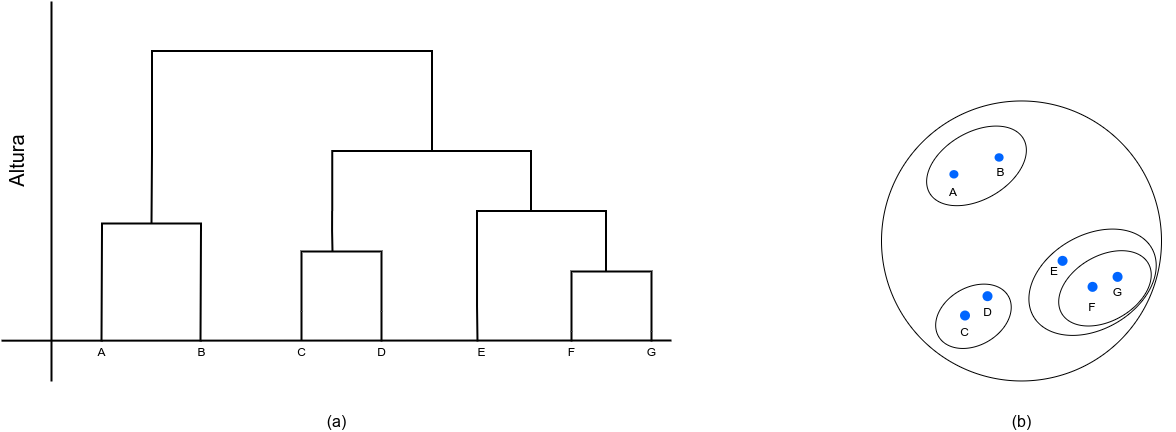

The diagram above was exported from draw.io. Its source (the exported page's mxGraphModel, read from the mxfile embedded in the PNG):
<mxGraphModel dx="1296" dy="956" grid="1" gridSize="10" guides="1" tooltips="1" connect="1" arrows="1" fold="1" page="1" pageScale="1" pageWidth="827" pageHeight="1169" math="0" shadow="0">
  <root>
    <mxCell id="0" />
    <mxCell id="1" parent="0" />
    <mxCell id="2" value="" style="ellipse;whiteSpace=wrap;html=1;aspect=fixed;" vertex="1" parent="1">
      <mxGeometry x="1030" y="229.47" width="280" height="280" as="geometry" />
    </mxCell>
    <mxCell id="3" value="" style="group" vertex="1" connectable="0" parent="1">
      <mxGeometry x="1193.9187298107781" y="363.70417437700576" width="129.09127018922194" height="106.29165124598848" as="geometry" />
    </mxCell>
    <mxCell id="4" value="" style="ellipse;whiteSpace=wrap;html=1;rotation=-30;" vertex="1" parent="3">
      <mxGeometry x="-21.148729810778036" y="-0.0041743770057678375" width="136.58" height="94.08" as="geometry" />
    </mxCell>
    <mxCell id="5" value="" style="ellipse;whiteSpace=wrap;html=1;rotation=-30;" vertex="1" parent="3">
      <mxGeometry x="9.551270189221896" y="20.64582562299421" width="100" height="65" as="geometry" />
    </mxCell>
    <mxCell id="6" value="" style="group" vertex="1" connectable="0" parent="3">
      <mxGeometry x="17.141270189221927" y="46.64582562299421" width="60" height="40" as="geometry" />
    </mxCell>
    <mxCell id="7" value="" style="shape=ellipse;fillColor=#0065FF;strokeColor=none;html=1;sketch=0;" vertex="1" parent="6">
      <mxGeometry x="25" width="10" height="10" as="geometry" />
    </mxCell>
    <mxCell id="8" value="F" style="text;html=1;strokeColor=none;fillColor=none;align=center;verticalAlign=middle;whiteSpace=wrap;rounded=0;" vertex="1" parent="6">
      <mxGeometry y="10" width="60" height="30" as="geometry" />
    </mxCell>
    <mxCell id="9" value="" style="group" vertex="1" connectable="0" parent="3">
      <mxGeometry x="62.14127018922193" y="36.64582562299421" width="66.95000000000002" height="45" as="geometry" />
    </mxCell>
    <mxCell id="10" value="" style="shape=ellipse;fillColor=#0065FF;strokeColor=none;html=1;sketch=0;" vertex="1" parent="9">
      <mxGeometry x="5" width="10" height="10" as="geometry" />
    </mxCell>
    <mxCell id="11" value="G" style="text;html=1;align=center;verticalAlign=middle;resizable=0;points=[];autosize=1;strokeColor=none;fillColor=none;" vertex="1" parent="9">
      <mxGeometry y="10" width="20" height="20" as="geometry" />
    </mxCell>
    <mxCell id="12" value="" style="shape=ellipse;fillColor=#0065FF;strokeColor=none;html=1;sketch=0;" vertex="1" parent="3">
      <mxGeometry x="12.141270189221927" y="20.64582562299421" width="10" height="10" as="geometry" />
    </mxCell>
    <mxCell id="13" value="E" style="text;html=1;strokeColor=none;fillColor=none;align=center;verticalAlign=middle;whiteSpace=wrap;rounded=0;" vertex="1" parent="3">
      <mxGeometry x="-21.14872981077807" y="20.64582562299421" width="60" height="30" as="geometry" />
    </mxCell>
    <mxCell id="14" value="" style="group" vertex="1" connectable="0" parent="1">
      <mxGeometry x="1072.5971666085438" y="399.5847248144782" width="98.7156667829122" height="90.41055037104337" as="geometry" />
    </mxCell>
    <mxCell id="15" value="" style="ellipse;whiteSpace=wrap;html=1;rotation=-30;" vertex="1" parent="14">
      <mxGeometry x="9.072833391456129" y="16.265275185521716" width="80.57" height="57.88" as="geometry" />
    </mxCell>
    <mxCell id="16" value="" style="group" vertex="1" connectable="0" parent="14">
      <mxGeometry x="53.40283339145617" y="20.095275185521757" width="20" height="30" as="geometry" />
    </mxCell>
    <mxCell id="17" value="" style="shape=ellipse;fillColor=#0065FF;strokeColor=none;html=1;sketch=0;" vertex="1" parent="16">
      <mxGeometry x="5" width="10" height="10" as="geometry" />
    </mxCell>
    <mxCell id="18" value="D" style="text;html=1;align=center;verticalAlign=middle;resizable=0;points=[];autosize=1;strokeColor=none;fillColor=none;" vertex="1" parent="16">
      <mxGeometry y="10" width="20" height="20" as="geometry" />
    </mxCell>
    <mxCell id="19" value="" style="group" vertex="1" connectable="0" parent="14">
      <mxGeometry x="28.40283339145617" y="39.42527518552174" width="25" height="28.939999999999998" as="geometry" />
    </mxCell>
    <mxCell id="20" value="" style="group" vertex="1" connectable="0" parent="19">
      <mxGeometry width="25" height="28.939999999999998" as="geometry" />
    </mxCell>
    <mxCell id="21" value="" style="shape=ellipse;fillColor=#0065FF;strokeColor=none;html=1;sketch=0;" vertex="1" parent="20">
      <mxGeometry x="7.5" width="10" height="10" as="geometry" />
    </mxCell>
    <mxCell id="22" value="C" style="text;html=1;strokeColor=none;fillColor=none;align=center;verticalAlign=middle;whiteSpace=wrap;rounded=0;" vertex="1" parent="20">
      <mxGeometry y="13.939999999999998" width="25" height="15" as="geometry" />
    </mxCell>
    <mxCell id="23" value="" style="group" vertex="1" connectable="0" parent="1">
      <mxGeometry x="1060" y="240" width="130" height="108.75" as="geometry" />
    </mxCell>
    <mxCell id="24" value="" style="ellipse;whiteSpace=wrap;html=1;rotation=-30;" vertex="1" parent="23">
      <mxGeometry x="10.804371962800591" y="20.727632902512784" width="108.39125607439881" height="67.29473419497444" as="geometry" />
    </mxCell>
    <mxCell id="25" value="" style="shape=ellipse;fillColor=#0065FF;strokeColor=none;html=1;sketch=0;" vertex="1" parent="23">
      <mxGeometry x="37.902185981400294" y="58.580920887185904" width="9.032604672866567" height="8.411841774371805" as="geometry" />
    </mxCell>
    <mxCell id="26" value="" style="shape=ellipse;fillColor=#0065FF;strokeColor=none;html=1;sketch=0;" vertex="1" parent="23">
      <mxGeometry x="83.06520934573314" y="41.757237338442295" width="9.032604672866567" height="8.411841774371805" as="geometry" />
    </mxCell>
    <mxCell id="27" value="A" style="text;html=1;strokeColor=none;fillColor=none;align=center;verticalAlign=middle;whiteSpace=wrap;rounded=0;" vertex="1" parent="23">
      <mxGeometry x="15.320674299233874" y="66.9927626615577" width="54.195628037199405" height="25.235525323115414" as="geometry" />
    </mxCell>
    <mxCell id="28" value="B" style="text;html=1;align=center;verticalAlign=middle;resizable=0;points=[];autosize=1;strokeColor=none;fillColor=none;" vertex="1" parent="23">
      <mxGeometry x="78.54890700929985" y="50.169079112814096" width="20" height="20" as="geometry" />
    </mxCell>
    <mxCell id="29" value="(b)" style="text;html=1;align=center;verticalAlign=middle;resizable=0;points=[];autosize=1;strokeColor=none;fillColor=none;fontSize=16;" vertex="1" parent="1">
      <mxGeometry x="1150" y="540" width="40" height="20" as="geometry" />
    </mxCell>
    <mxCell id="30" value="(a)" style="text;html=1;align=center;verticalAlign=middle;resizable=0;points=[];autosize=1;strokeColor=none;fillColor=none;fontSize=16;" vertex="1" parent="1">
      <mxGeometry x="465" y="540" width="40" height="20" as="geometry" />
    </mxCell>
    <mxCell id="31" value="" style="strokeWidth=2;html=1;shape=mxgraph.flowchart.annotation_1;align=left;pointerEvents=1;rotation=90;" vertex="1" parent="1">
      <mxGeometry x="390" y="90" width="101" height="280" as="geometry" />
    </mxCell>
    <mxCell id="32" style="edgeStyle=orthogonalEdgeStyle;rounded=0;orthogonalLoop=1;jettySize=auto;html=1;exitX=1;exitY=1;exitDx=0;exitDy=0;exitPerimeter=0;endArrow=none;endFill=0;strokeWidth=2;" edge="1" source="33" parent="1">
      <mxGeometry x="150" y="130" as="geometry">
        <mxPoint x="481" y="380" as="targetPoint" />
      </mxGeometry>
    </mxCell>
    <mxCell id="33" value="" style="strokeWidth=2;html=1;shape=mxgraph.flowchart.annotation_1;align=left;pointerEvents=1;rotation=90;" vertex="1" parent="1">
      <mxGeometry x="550.1" y="210.03" width="60" height="198.94" as="geometry" />
    </mxCell>
    <mxCell id="34" value="" style="strokeWidth=2;html=1;shape=mxgraph.flowchart.annotation_1;align=left;pointerEvents=1;rotation=90;" vertex="1" parent="1">
      <mxGeometry x="660" y="305" width="60" height="128.94" as="geometry" />
    </mxCell>
    <mxCell id="35" style="rounded=0;orthogonalLoop=1;jettySize=auto;html=1;endArrow=none;endFill=0;strokeWidth=2;" edge="1" parent="1">
      <mxGeometry x="150" y="130" as="geometry">
        <mxPoint x="200" y="510" as="targetPoint" />
        <mxPoint x="200" y="130" as="sourcePoint" />
      </mxGeometry>
    </mxCell>
    <mxCell id="36" value="" style="strokeWidth=2;html=1;shape=mxgraph.flowchart.annotation_1;align=left;pointerEvents=1;rotation=90;" vertex="1" parent="1">
      <mxGeometry x="460" y="370" width="60" height="80" as="geometry" />
    </mxCell>
    <mxCell id="37" value="" style="strokeWidth=2;html=1;shape=mxgraph.flowchart.annotation_1;align=left;pointerEvents=1;rotation=90;" vertex="1" parent="1">
      <mxGeometry x="730" y="390" width="60" height="80" as="geometry" />
    </mxCell>
    <mxCell id="38" style="edgeStyle=orthogonalEdgeStyle;rounded=0;orthogonalLoop=1;jettySize=auto;html=1;exitX=1;exitY=1;exitDx=0;exitDy=0;exitPerimeter=0;endArrow=none;endFill=0;strokeWidth=2;" edge="1" source="34" parent="1">
      <mxGeometry x="150" y="130" as="geometry">
        <mxPoint x="626" y="470" as="targetPoint" />
        <mxPoint x="619.9999999999999" y="449.47" as="sourcePoint" />
      </mxGeometry>
    </mxCell>
    <mxCell id="39" value="" style="strokeWidth=2;html=1;shape=mxgraph.flowchart.annotation_1;align=left;pointerEvents=1;rotation=90;" vertex="1" parent="1">
      <mxGeometry x="296.25" y="306.25" width="7.5" height="98.97" as="geometry" />
    </mxCell>
    <mxCell id="40" style="rounded=0;orthogonalLoop=1;jettySize=auto;html=1;endArrow=none;endFill=0;strokeWidth=2;exitX=1;exitY=1;exitDx=0;exitDy=0;exitPerimeter=0;entryX=0;entryY=0.5;entryDx=0;entryDy=0;entryPerimeter=0;" edge="1" source="31" target="39" parent="1">
      <mxGeometry x="150" y="130" as="geometry">
        <mxPoint x="270" y="295" as="targetPoint" />
        <mxPoint x="270" y="260" as="sourcePoint" />
      </mxGeometry>
    </mxCell>
    <mxCell id="41" style="rounded=0;orthogonalLoop=1;jettySize=auto;html=1;endArrow=none;endFill=0;strokeWidth=2;exitX=1;exitY=0;exitDx=0;exitDy=0;exitPerimeter=0;" edge="1" source="39" parent="1">
      <mxGeometry x="150" y="130" as="geometry">
        <mxPoint x="349" y="470" as="targetPoint" />
        <mxPoint x="360" y="408.97" as="sourcePoint" />
      </mxGeometry>
    </mxCell>
    <mxCell id="42" style="rounded=0;orthogonalLoop=1;jettySize=auto;html=1;endArrow=none;endFill=0;strokeWidth=2;exitX=1;exitY=0;exitDx=0;exitDy=0;exitPerimeter=0;" edge="1" parent="1">
      <mxGeometry x="150" y="130" as="geometry">
        <mxPoint x="250" y="470" as="targetPoint" />
        <mxPoint x="250.48500000000013" y="359.4850000000001" as="sourcePoint" />
      </mxGeometry>
    </mxCell>
    <mxCell id="43" style="rounded=0;orthogonalLoop=1;jettySize=auto;html=1;endArrow=none;endFill=0;strokeWidth=2;exitX=1;exitY=1;exitDx=0;exitDy=0;exitPerimeter=0;" edge="1" source="36" parent="1">
      <mxGeometry x="150" y="130" as="geometry">
        <mxPoint x="450" y="469" as="targetPoint" />
        <mxPoint x="440.36" y="449.46999999999997" as="sourcePoint" />
      </mxGeometry>
    </mxCell>
    <mxCell id="44" style="rounded=0;orthogonalLoop=1;jettySize=auto;html=1;endArrow=none;endFill=0;strokeWidth=2;exitX=1;exitY=0;exitDx=0;exitDy=0;exitPerimeter=0;" edge="1" source="36" parent="1">
      <mxGeometry x="150" y="130" as="geometry">
        <mxPoint x="530" y="470" as="targetPoint" />
        <mxPoint x="530" y="441" as="sourcePoint" />
      </mxGeometry>
    </mxCell>
    <mxCell id="45" style="edgeStyle=orthogonalEdgeStyle;rounded=0;orthogonalLoop=1;jettySize=auto;html=1;exitX=1;exitY=1;exitDx=0;exitDy=0;exitPerimeter=0;endArrow=none;endFill=0;strokeWidth=2;" edge="1" source="37" parent="1">
      <mxGeometry x="150" y="130" as="geometry">
        <mxPoint x="720" y="470" as="targetPoint" />
        <mxPoint x="635.5300000000002" y="409.47000000000014" as="sourcePoint" />
      </mxGeometry>
    </mxCell>
    <mxCell id="46" style="edgeStyle=orthogonalEdgeStyle;rounded=0;orthogonalLoop=1;jettySize=auto;html=1;exitX=1;exitY=1;exitDx=0;exitDy=0;exitPerimeter=0;endArrow=none;endFill=0;strokeWidth=2;" edge="1" parent="1">
      <mxGeometry x="150" y="130" as="geometry">
        <mxPoint x="800" y="470" as="targetPoint" />
        <mxPoint x="800" y="460" as="sourcePoint" />
      </mxGeometry>
    </mxCell>
    <mxCell id="47" style="rounded=0;orthogonalLoop=1;jettySize=auto;html=1;endArrow=none;endFill=0;strokeWidth=2;" edge="1" parent="1">
      <mxGeometry x="150" y="130" as="geometry">
        <mxPoint x="150" y="469.1700000000001" as="targetPoint" />
        <mxPoint x="820" y="469" as="sourcePoint" />
      </mxGeometry>
    </mxCell>
    <mxCell id="48" value="A" style="text;html=1;align=center;verticalAlign=middle;resizable=0;points=[];autosize=1;strokeColor=none;fillColor=none;" vertex="1" parent="1">
      <mxGeometry x="240" y="470" width="20" height="20" as="geometry" />
    </mxCell>
    <mxCell id="49" value="B" style="text;html=1;align=center;verticalAlign=middle;resizable=0;points=[];autosize=1;strokeColor=none;fillColor=none;" vertex="1" parent="1">
      <mxGeometry x="340" y="470" width="20" height="20" as="geometry" />
    </mxCell>
    <mxCell id="50" value="C" style="text;html=1;align=center;verticalAlign=middle;resizable=0;points=[];autosize=1;strokeColor=none;fillColor=none;" vertex="1" parent="1">
      <mxGeometry x="440" y="470" width="20" height="20" as="geometry" />
    </mxCell>
    <mxCell id="51" value="D" style="text;html=1;align=center;verticalAlign=middle;resizable=0;points=[];autosize=1;strokeColor=none;fillColor=none;" vertex="1" parent="1">
      <mxGeometry x="520" y="470" width="20" height="20" as="geometry" />
    </mxCell>
    <mxCell id="52" value="E" style="text;html=1;align=center;verticalAlign=middle;resizable=0;points=[];autosize=1;strokeColor=none;fillColor=none;" vertex="1" parent="1">
      <mxGeometry x="620" y="470" width="20" height="20" as="geometry" />
    </mxCell>
    <mxCell id="53" value="F" style="text;html=1;align=center;verticalAlign=middle;resizable=0;points=[];autosize=1;strokeColor=none;fillColor=none;" vertex="1" parent="1">
      <mxGeometry x="710" y="470" width="20" height="20" as="geometry" />
    </mxCell>
    <mxCell id="54" value="G" style="text;html=1;align=center;verticalAlign=middle;resizable=0;points=[];autosize=1;strokeColor=none;fillColor=none;" vertex="1" parent="1">
      <mxGeometry x="790" y="470" width="20" height="20" as="geometry" />
    </mxCell>
    <mxCell id="55" value="&lt;font style=&quot;font-size: 20px&quot;&gt;Altura&lt;/font&gt;" style="text;html=1;align=center;verticalAlign=middle;resizable=0;points=[];autosize=1;strokeColor=none;fillColor=none;fontSize=16;rotation=-90;" vertex="1" parent="1">
      <mxGeometry x="130" y="275" width="70" height="30" as="geometry" />
    </mxCell>
  </root>
</mxGraphModel>